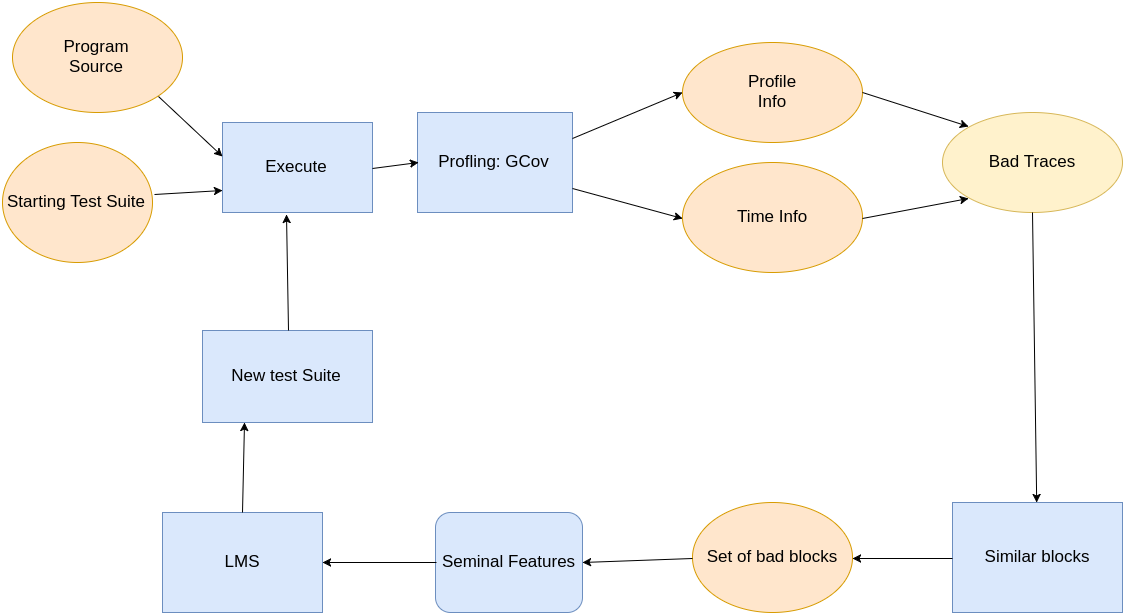

The diagram above was exported from draw.io. Its source (the exported page's mxGraphModel, read from the mxfile embedded in the PNG):
<mxGraphModel dx="1752" dy="816" grid="1" gridSize="10" guides="1" tooltips="1" connect="1" arrows="1" fold="1" page="1" pageScale="1" pageWidth="1169" pageHeight="826" background="#ffffff" math="0" shadow="0">
  <root>
    <mxCell id="0" />
    <mxCell id="1" parent="0" />
    <mxCell id="250e3a9663703203-1" value="Program&lt;div&gt;Source&lt;/div&gt;" style="ellipse;whiteSpace=wrap;html=1;fillColor=#ffe6cc;strokeColor=#d79b00;fontSize=17;" vertex="1" parent="1">
      <mxGeometry x="30" y="40" width="170" height="110" as="geometry" />
    </mxCell>
    <mxCell id="250e3a9663703203-2" value="Starting Test Suite" style="ellipse;whiteSpace=wrap;html=1;fillColor=#ffe6cc;strokeColor=#d79b00;fontSize=17;" vertex="1" parent="1">
      <mxGeometry x="20" y="180" width="150" height="120" as="geometry" />
    </mxCell>
    <mxCell id="250e3a9663703203-3" value="Execute" style="whiteSpace=wrap;html=1;fillColor=#dae8fc;strokeColor=#6c8ebf;fontSize=17;" vertex="1" parent="1">
      <mxGeometry x="240" y="160" width="150" height="90" as="geometry" />
    </mxCell>
    <mxCell id="250e3a9663703203-4" value="" style="endArrow=classic;html=1;exitX=1;exitY=1;entryX=0;entryY=0.367;entryPerimeter=0;" edge="1" parent="1" source="250e3a9663703203-1" target="250e3a9663703203-3">
      <mxGeometry width="50" height="50" relative="1" as="geometry">
        <mxPoint x="200" y="190" as="sourcePoint" />
        <mxPoint x="250" y="140" as="targetPoint" />
      </mxGeometry>
    </mxCell>
    <mxCell id="250e3a9663703203-5" value="" style="endArrow=classic;html=1;exitX=1.008;exitY=0.425;exitPerimeter=0;entryX=0;entryY=0.75;" edge="1" parent="1" source="250e3a9663703203-2" target="250e3a9663703203-3">
      <mxGeometry x="192" y="148" width="50" height="50" as="geometry">
        <mxPoint x="192" y="148" as="sourcePoint" />
        <mxPoint x="260" y="200" as="targetPoint" />
        <Array as="points" />
      </mxGeometry>
    </mxCell>
    <mxCell id="250e3a9663703203-6" value="Profling: GCov" style="whiteSpace=wrap;html=1;fillColor=#dae8fc;strokeColor=#6c8ebf;fontSize=17;" vertex="1" parent="1">
      <mxGeometry x="435" y="150" width="155" height="100" as="geometry" />
    </mxCell>
    <mxCell id="250e3a9663703203-7" value="" style="endArrow=classic;html=1;exitX=1;exitY=0.5;entryX=0;entryY=0.5;" edge="1" parent="1" source="250e3a9663703203-3" target="250e3a9663703203-6">
      <mxGeometry width="50" height="50" relative="1" as="geometry">
        <mxPoint x="420" y="320" as="sourcePoint" />
        <mxPoint x="470" y="270" as="targetPoint" />
      </mxGeometry>
    </mxCell>
    <mxCell id="250e3a9663703203-8" value="Profile&lt;div&gt;Info&lt;/div&gt;" style="ellipse;whiteSpace=wrap;html=1;fillColor=#ffe6cc;strokeColor=#d79b00;fontSize=17;" vertex="1" parent="1">
      <mxGeometry x="700" y="80" width="180" height="100" as="geometry" />
    </mxCell>
    <mxCell id="250e3a9663703203-9" value="Time Info" style="ellipse;whiteSpace=wrap;html=1;fillColor=#ffe6cc;strokeColor=#d79b00;fontSize=17;" vertex="1" parent="1">
      <mxGeometry x="700" y="200" width="180" height="110" as="geometry" />
    </mxCell>
    <mxCell id="250e3a9663703203-10" value="" style="endArrow=classic;html=1;exitX=1;exitY=0.25;entryX=0;entryY=0.5;" edge="1" parent="1" source="250e3a9663703203-6" target="250e3a9663703203-8">
      <mxGeometry width="50" height="50" relative="1" as="geometry">
        <mxPoint x="540" y="320" as="sourcePoint" />
        <mxPoint x="590" y="270" as="targetPoint" />
      </mxGeometry>
    </mxCell>
    <mxCell id="250e3a9663703203-11" value="" style="endArrow=classic;html=1;exitX=1;exitY=0.75;entryX=0;entryY=0.5;" edge="1" parent="1" source="250e3a9663703203-6" target="250e3a9663703203-9">
      <mxGeometry width="50" height="50" relative="1" as="geometry">
        <mxPoint x="570" y="300" as="sourcePoint" />
        <mxPoint x="620" y="250" as="targetPoint" />
      </mxGeometry>
    </mxCell>
    <mxCell id="250e3a9663703203-12" value="Bad Traces" style="ellipse;whiteSpace=wrap;html=1;fillColor=#fff2cc;strokeColor=#d6b656;fontSize=17;" vertex="1" parent="1">
      <mxGeometry x="960" y="150" width="180" height="100" as="geometry" />
    </mxCell>
    <mxCell id="250e3a9663703203-13" value="" style="endArrow=classic;html=1;exitX=1;exitY=0.5;entryX=0;entryY=0;" edge="1" parent="1" source="250e3a9663703203-8" target="250e3a9663703203-12">
      <mxGeometry width="50" height="50" relative="1" as="geometry">
        <mxPoint x="620" y="180" as="sourcePoint" />
        <mxPoint x="670" y="130" as="targetPoint" />
      </mxGeometry>
    </mxCell>
    <mxCell id="250e3a9663703203-14" value="" style="endArrow=classic;html=1;exitX=1;exitY=0.5;entryX=0;entryY=1;" edge="1" parent="1" source="250e3a9663703203-9" target="250e3a9663703203-12">
      <mxGeometry x="620" y="160" width="50" height="50" as="geometry">
        <mxPoint x="620" y="160" as="sourcePoint" />
        <mxPoint x="678" y="172" as="targetPoint" />
      </mxGeometry>
    </mxCell>
    <mxCell id="250e3a9663703203-16" value="Similar blocks" style="whiteSpace=wrap;html=1;fillColor=#dae8fc;strokeColor=#6c8ebf;fontSize=17;" vertex="1" parent="1">
      <mxGeometry x="970" y="540" width="170" height="110" as="geometry" />
    </mxCell>
    <mxCell id="250e3a9663703203-17" value="" style="endArrow=classic;html=1;exitX=0.5;exitY=1;" edge="1" parent="1" source="250e3a9663703203-12" target="250e3a9663703203-16">
      <mxGeometry width="50" height="50" relative="1" as="geometry">
        <mxPoint x="690" y="310" as="sourcePoint" />
        <mxPoint x="740" y="260" as="targetPoint" />
      </mxGeometry>
    </mxCell>
    <mxCell id="250e3a9663703203-18" value="Set of bad blocks" style="ellipse;whiteSpace=wrap;html=1;fillColor=#ffe6cc;strokeColor=#d79b00;fontSize=17;" vertex="1" parent="1">
      <mxGeometry x="710" y="540" width="160" height="110" as="geometry" />
    </mxCell>
    <mxCell id="250e3a9663703203-19" value="" style="endArrow=classic;html=1;exitX=0;exitY=0.5;entryX=1;entryY=0.5;" edge="1" parent="1" source="250e3a9663703203-16" target="250e3a9663703203-18">
      <mxGeometry width="50" height="50" relative="1" as="geometry">
        <mxPoint x="610" y="360" as="sourcePoint" />
        <mxPoint x="660" y="310" as="targetPoint" />
      </mxGeometry>
    </mxCell>
    <mxCell id="250e3a9663703203-20" value="Seminal Features" style="rounded=1;whiteSpace=wrap;html=1;fillColor=#dae8fc;strokeColor=#6c8ebf;fontSize=17;" vertex="1" parent="1">
      <mxGeometry x="453" y="550" width="147" height="100" as="geometry" />
    </mxCell>
    <mxCell id="250e3a9663703203-21" value="" style="endArrow=classic;html=1;exitX=0;exitY=0.5;entryX=1;entryY=0.5;" edge="1" parent="1" source="250e3a9663703203-18" target="250e3a9663703203-20">
      <mxGeometry width="50" height="50" relative="1" as="geometry">
        <mxPoint x="520" y="370" as="sourcePoint" />
        <mxPoint x="570" y="320" as="targetPoint" />
      </mxGeometry>
    </mxCell>
    <mxCell id="250e3a9663703203-22" value="LMS" style="whiteSpace=wrap;html=1;fillColor=#dae8fc;strokeColor=#6c8ebf;fontSize=17;" vertex="1" parent="1">
      <mxGeometry x="180" y="550" width="160" height="100" as="geometry" />
    </mxCell>
    <mxCell id="250e3a9663703203-23" value="" style="endArrow=classic;html=1;exitX=0;exitY=0.5;entryX=1;entryY=0.5;" edge="1" parent="1" source="250e3a9663703203-20" target="250e3a9663703203-22">
      <mxGeometry width="50" height="50" relative="1" as="geometry">
        <mxPoint x="360" y="380" as="sourcePoint" />
        <mxPoint x="410" y="330" as="targetPoint" />
      </mxGeometry>
    </mxCell>
    <mxCell id="250e3a9663703203-24" value="New test Suite" style="whiteSpace=wrap;html=1;fillColor=#dae8fc;strokeColor=#6c8ebf;fontSize=17;" vertex="1" parent="1">
      <mxGeometry x="220" y="368" width="170" height="92" as="geometry" />
    </mxCell>
    <mxCell id="250e3a9663703203-25" value="" style="endArrow=classic;html=1;entryX=0.25;entryY=1;exitX=0.5;exitY=0;" edge="1" parent="1" source="250e3a9663703203-22" target="250e3a9663703203-24">
      <mxGeometry width="50" height="50" relative="1" as="geometry">
        <mxPoint x="276" y="550" as="sourcePoint" />
        <mxPoint x="290" y="360" as="targetPoint" />
      </mxGeometry>
    </mxCell>
    <mxCell id="250e3a9663703203-26" value="" style="endArrow=classic;html=1;exitX=0.5;exitY=0;entryX=0.427;entryY=1.022;entryPerimeter=0;" edge="1" parent="1" source="250e3a9663703203-24" target="250e3a9663703203-3">
      <mxGeometry x="269" y="361" width="50" height="50" as="geometry">
        <mxPoint x="270" y="410" as="sourcePoint" />
        <mxPoint x="269" y="361" as="targetPoint" />
        <Array as="points" />
      </mxGeometry>
    </mxCell>
  </root>
</mxGraphModel>